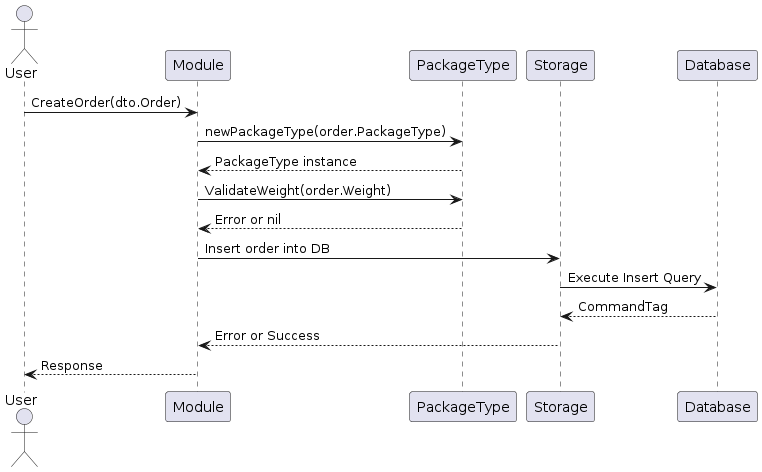

The diagram above was rendered by PlantUML. Its source (embedded in the PNG):
@startuml
actor User
participant "Module" as OS
participant "PackageType" as PT
participant "Storage" as S
participant "Database" as DB

User -> OS: CreateOrder(dto.Order)
OS -> PT: newPackageType(order.PackageType)
PT --> OS: PackageType instance
OS -> PT: ValidateWeight(order.Weight)
PT --> OS: Error or nil
OS -> S: Insert order into DB
S -> DB: Execute Insert Query
DB --> S: CommandTag
S --> OS: Error or Success
OS --> User: Response
@enduml